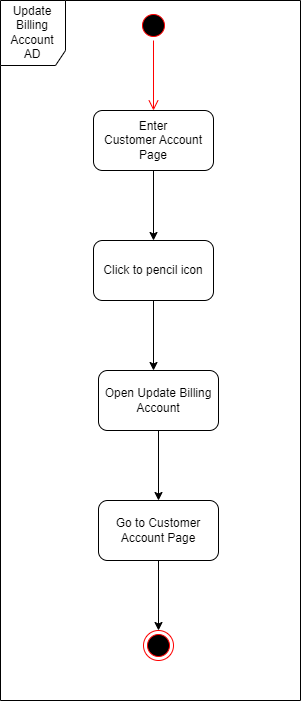

The diagram above was exported from draw.io. Its source (the exported page's mxGraphModel, read from the mxfile embedded in the PNG):
<mxGraphModel dx="1728" dy="1032" grid="1" gridSize="10" guides="1" tooltips="1" connect="1" arrows="1" fold="1" page="1" pageScale="1" pageWidth="827" pageHeight="1169" math="0" shadow="0">
  <root>
    <mxCell id="0" />
    <mxCell id="1" parent="0" />
    <mxCell id="mdm-7-TOHq7pR6RqGHqg-1" value="" style="ellipse;html=1;shape=startState;fillColor=#000000;strokeColor=#ff0000;" vertex="1" parent="1">
      <mxGeometry x="378" y="300" width="30" height="30" as="geometry" />
    </mxCell>
    <mxCell id="mdm-7-TOHq7pR6RqGHqg-2" value="" style="edgeStyle=orthogonalEdgeStyle;html=1;verticalAlign=bottom;endArrow=open;endSize=8;strokeColor=#ff0000;rounded=0;entryX=0.5;entryY=0;entryDx=0;entryDy=0;" edge="1" parent="1" source="mdm-7-TOHq7pR6RqGHqg-1" target="mdm-7-TOHq7pR6RqGHqg-4">
      <mxGeometry relative="1" as="geometry">
        <mxPoint x="393" y="390" as="targetPoint" />
      </mxGeometry>
    </mxCell>
    <mxCell id="mdm-7-TOHq7pR6RqGHqg-3" style="edgeStyle=orthogonalEdgeStyle;rounded=0;orthogonalLoop=1;jettySize=auto;html=1;exitX=0.5;exitY=1;exitDx=0;exitDy=0;" edge="1" parent="1" source="mdm-7-TOHq7pR6RqGHqg-4">
      <mxGeometry relative="1" as="geometry">
        <mxPoint x="393" y="530" as="targetPoint" />
      </mxGeometry>
    </mxCell>
    <mxCell id="mdm-7-TOHq7pR6RqGHqg-4" value="Enter&lt;br&gt;Customer Account&lt;br&gt;Page" style="rounded=1;whiteSpace=wrap;html=1;" vertex="1" parent="1">
      <mxGeometry x="333" y="400" width="120" height="60" as="geometry" />
    </mxCell>
    <mxCell id="mdm-7-TOHq7pR6RqGHqg-5" style="edgeStyle=orthogonalEdgeStyle;rounded=0;orthogonalLoop=1;jettySize=auto;html=1;exitX=0.5;exitY=1;exitDx=0;exitDy=0;" edge="1" parent="1" source="mdm-7-TOHq7pR6RqGHqg-6">
      <mxGeometry relative="1" as="geometry">
        <mxPoint x="393" y="660" as="targetPoint" />
      </mxGeometry>
    </mxCell>
    <mxCell id="mdm-7-TOHq7pR6RqGHqg-6" value="Click to pencil icon" style="rounded=1;whiteSpace=wrap;html=1;" vertex="1" parent="1">
      <mxGeometry x="333" y="530" width="120" height="60" as="geometry" />
    </mxCell>
    <mxCell id="mdm-7-TOHq7pR6RqGHqg-7" value="" style="edgeStyle=orthogonalEdgeStyle;rounded=0;orthogonalLoop=1;jettySize=auto;html=1;" edge="1" parent="1" source="mdm-7-TOHq7pR6RqGHqg-8" target="mdm-7-TOHq7pR6RqGHqg-12">
      <mxGeometry relative="1" as="geometry" />
    </mxCell>
    <mxCell id="mdm-7-TOHq7pR6RqGHqg-8" value="Go to Customer Account Page" style="rounded=1;whiteSpace=wrap;html=1;" vertex="1" parent="1">
      <mxGeometry x="338" y="790" width="120" height="60" as="geometry" />
    </mxCell>
    <mxCell id="mdm-7-TOHq7pR6RqGHqg-9" value="Update&lt;br&gt;Billing Account&lt;br&gt;AD" style="shape=umlFrame;whiteSpace=wrap;html=1;width=65;height=65;" vertex="1" parent="1">
      <mxGeometry x="240" y="290" width="300" height="700" as="geometry" />
    </mxCell>
    <mxCell id="mdm-7-TOHq7pR6RqGHqg-10" value="" style="edgeStyle=orthogonalEdgeStyle;rounded=0;orthogonalLoop=1;jettySize=auto;html=1;" edge="1" parent="1" source="mdm-7-TOHq7pR6RqGHqg-11" target="mdm-7-TOHq7pR6RqGHqg-8">
      <mxGeometry relative="1" as="geometry" />
    </mxCell>
    <mxCell id="mdm-7-TOHq7pR6RqGHqg-11" value="Open Update Billing Account" style="rounded=1;whiteSpace=wrap;html=1;" vertex="1" parent="1">
      <mxGeometry x="338" y="660" width="120" height="60" as="geometry" />
    </mxCell>
    <mxCell id="mdm-7-TOHq7pR6RqGHqg-12" value="" style="ellipse;html=1;shape=endState;fillColor=#000000;strokeColor=#ff0000;" vertex="1" parent="1">
      <mxGeometry x="383" y="920" width="30" height="30" as="geometry" />
    </mxCell>
  </root>
</mxGraphModel>